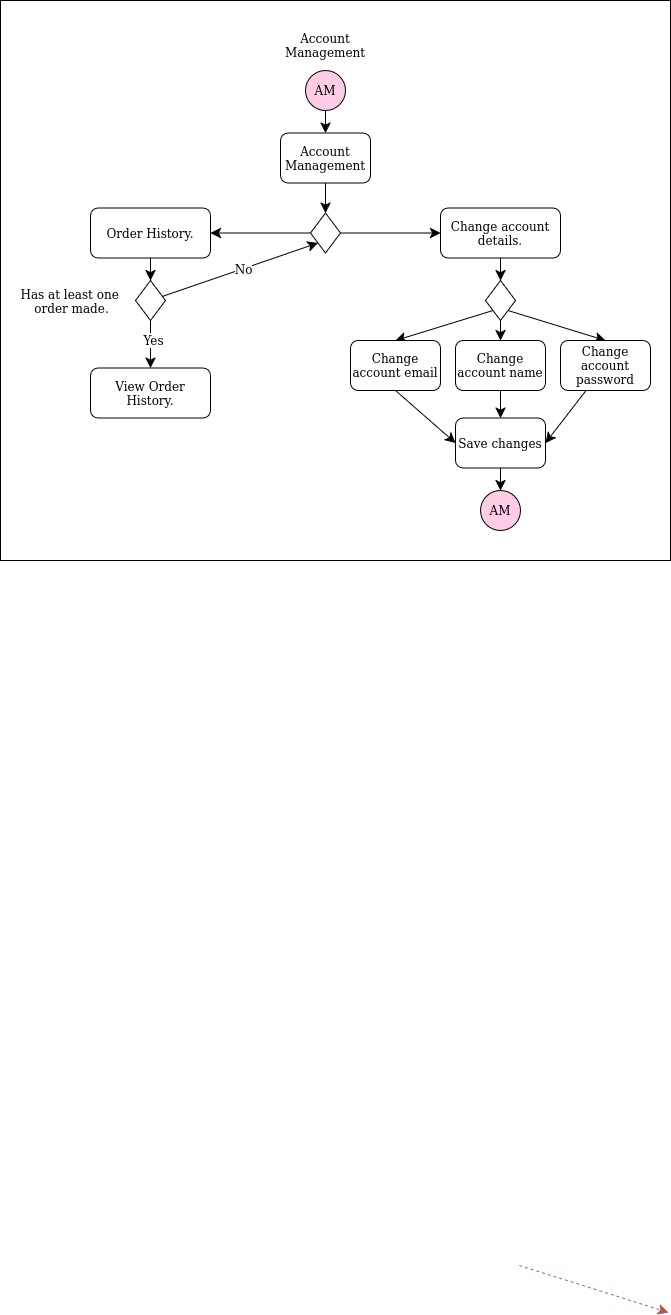

The diagram above was exported from draw.io. Its source (the exported page's mxGraphModel, read from the mxfile embedded in the PNG):
<mxGraphModel dx="952" dy="1108" grid="1" gridSize="10" guides="1" tooltips="1" connect="1" arrows="1" fold="1" page="1" pageScale="1" pageWidth="4681" pageHeight="3300" math="0" shadow="0">
  <root>
    <mxCell id="0" />
    <mxCell id="1" parent="0" />
    <mxCell id="bQOHjfnGkmlY5GaeAhft-666" value="" style="rounded=0;whiteSpace=wrap;html=1;" vertex="1" parent="1">
      <mxGeometry x="20" y="40" width="670" height="560" as="geometry" />
    </mxCell>
    <mxCell id="bQOHjfnGkmlY5GaeAhft-196" value="" style="endArrow=classic;dashed=1;html=1;rounded=0;fontSize=12;startSize=8;endSize=8;curved=1;entryX=0;entryY=0.5;entryDx=0;entryDy=0;exitX=1;exitY=0.5;exitDx=0;exitDy=0;startArrow=none;startFill=0;endFill=1;fillColor=#f8cecc;strokeColor=#b85450;" edge="1" parent="1" target="bQOHjfnGkmlY5GaeAhft-195">
      <mxGeometry width="50" height="50" relative="1" as="geometry">
        <mxPoint x="538.75" y="1305" as="sourcePoint" />
        <mxPoint x="688" y="1352" as="targetPoint" />
      </mxGeometry>
    </mxCell>
    <mxCell id="bQOHjfnGkmlY5GaeAhft-634" style="edgeStyle=none;curved=1;rounded=0;orthogonalLoop=1;jettySize=auto;html=1;entryX=0.5;entryY=0;entryDx=0;entryDy=0;fontSize=12;startSize=8;endSize=8;" edge="1" parent="1" source="bQOHjfnGkmlY5GaeAhft-635" target="bQOHjfnGkmlY5GaeAhft-638">
      <mxGeometry relative="1" as="geometry" />
    </mxCell>
    <mxCell id="bQOHjfnGkmlY5GaeAhft-635" value="Account Management" style="rounded=1;whiteSpace=wrap;html=1;" vertex="1" parent="1">
      <mxGeometry x="300" y="172.5" width="90" height="50" as="geometry" />
    </mxCell>
    <mxCell id="bQOHjfnGkmlY5GaeAhft-636" style="edgeStyle=none;curved=1;rounded=0;orthogonalLoop=1;jettySize=auto;html=1;fontSize=12;startSize=8;endSize=8;entryX=0;entryY=0.5;entryDx=0;entryDy=0;" edge="1" parent="1" source="bQOHjfnGkmlY5GaeAhft-638" target="bQOHjfnGkmlY5GaeAhft-640">
      <mxGeometry relative="1" as="geometry">
        <mxPoint x="450" y="273" as="targetPoint" />
      </mxGeometry>
    </mxCell>
    <mxCell id="bQOHjfnGkmlY5GaeAhft-637" style="edgeStyle=none;curved=1;rounded=0;orthogonalLoop=1;jettySize=auto;html=1;entryX=1;entryY=0.5;entryDx=0;entryDy=0;fontSize=12;startSize=8;endSize=8;" edge="1" parent="1" source="bQOHjfnGkmlY5GaeAhft-638" target="bQOHjfnGkmlY5GaeAhft-646">
      <mxGeometry relative="1" as="geometry" />
    </mxCell>
    <mxCell id="bQOHjfnGkmlY5GaeAhft-638" value="" style="rhombus;whiteSpace=wrap;html=1;" vertex="1" parent="1">
      <mxGeometry x="330" y="252.5" width="30" height="40" as="geometry" />
    </mxCell>
    <mxCell id="bQOHjfnGkmlY5GaeAhft-639" style="edgeStyle=none;curved=1;rounded=0;orthogonalLoop=1;jettySize=auto;html=1;exitX=0.5;exitY=1;exitDx=0;exitDy=0;entryX=0.5;entryY=0;entryDx=0;entryDy=0;fontSize=12;startSize=8;endSize=8;" edge="1" parent="1" source="bQOHjfnGkmlY5GaeAhft-640" target="bQOHjfnGkmlY5GaeAhft-644">
      <mxGeometry relative="1" as="geometry" />
    </mxCell>
    <mxCell id="bQOHjfnGkmlY5GaeAhft-640" value="Change account details." style="rounded=1;whiteSpace=wrap;html=1;" vertex="1" parent="1">
      <mxGeometry x="460" y="247.5" width="120" height="50" as="geometry" />
    </mxCell>
    <mxCell id="bQOHjfnGkmlY5GaeAhft-641" style="edgeStyle=none;curved=1;rounded=0;orthogonalLoop=1;jettySize=auto;html=1;exitX=0.5;exitY=1;exitDx=0;exitDy=0;entryX=0.5;entryY=0;entryDx=0;entryDy=0;fontSize=12;startSize=8;endSize=8;" edge="1" parent="1" source="bQOHjfnGkmlY5GaeAhft-644" target="bQOHjfnGkmlY5GaeAhft-655">
      <mxGeometry relative="1" as="geometry" />
    </mxCell>
    <mxCell id="bQOHjfnGkmlY5GaeAhft-642" style="edgeStyle=none;curved=1;rounded=0;orthogonalLoop=1;jettySize=auto;html=1;exitX=0;exitY=1;exitDx=0;exitDy=0;entryX=0.5;entryY=0;entryDx=0;entryDy=0;fontSize=12;startSize=8;endSize=8;" edge="1" parent="1" source="bQOHjfnGkmlY5GaeAhft-644" target="bQOHjfnGkmlY5GaeAhft-657">
      <mxGeometry relative="1" as="geometry" />
    </mxCell>
    <mxCell id="bQOHjfnGkmlY5GaeAhft-643" style="edgeStyle=none;curved=1;rounded=0;orthogonalLoop=1;jettySize=auto;html=1;exitX=1;exitY=1;exitDx=0;exitDy=0;entryX=0.5;entryY=0;entryDx=0;entryDy=0;fontSize=12;startSize=8;endSize=8;" edge="1" parent="1" source="bQOHjfnGkmlY5GaeAhft-644" target="bQOHjfnGkmlY5GaeAhft-659">
      <mxGeometry relative="1" as="geometry" />
    </mxCell>
    <mxCell id="bQOHjfnGkmlY5GaeAhft-644" value="" style="rhombus;whiteSpace=wrap;html=1;" vertex="1" parent="1">
      <mxGeometry x="505" y="320" width="30" height="40" as="geometry" />
    </mxCell>
    <mxCell id="bQOHjfnGkmlY5GaeAhft-645" style="edgeStyle=none;curved=1;rounded=0;orthogonalLoop=1;jettySize=auto;html=1;exitX=0.5;exitY=1;exitDx=0;exitDy=0;entryX=0.5;entryY=0;entryDx=0;entryDy=0;fontSize=12;startSize=8;endSize=8;" edge="1" parent="1" source="bQOHjfnGkmlY5GaeAhft-646" target="bQOHjfnGkmlY5GaeAhft-651">
      <mxGeometry relative="1" as="geometry" />
    </mxCell>
    <mxCell id="bQOHjfnGkmlY5GaeAhft-646" value="&lt;div&gt;Order History.&lt;/div&gt;" style="rounded=1;whiteSpace=wrap;html=1;" vertex="1" parent="1">
      <mxGeometry x="110" y="247.5" width="120" height="50" as="geometry" />
    </mxCell>
    <mxCell id="bQOHjfnGkmlY5GaeAhft-647" style="edgeStyle=none;curved=1;rounded=0;orthogonalLoop=1;jettySize=auto;html=1;entryX=0.5;entryY=0;entryDx=0;entryDy=0;fontSize=12;startSize=8;endSize=8;" edge="1" parent="1" source="bQOHjfnGkmlY5GaeAhft-651" target="bQOHjfnGkmlY5GaeAhft-653">
      <mxGeometry relative="1" as="geometry" />
    </mxCell>
    <mxCell id="bQOHjfnGkmlY5GaeAhft-648" value="Yes" style="edgeLabel;html=1;align=center;verticalAlign=middle;resizable=0;points=[];fontSize=12;" vertex="1" connectable="0" parent="bQOHjfnGkmlY5GaeAhft-647">
      <mxGeometry x="-0.2551" y="2" relative="1" as="geometry">
        <mxPoint y="1" as="offset" />
      </mxGeometry>
    </mxCell>
    <mxCell id="bQOHjfnGkmlY5GaeAhft-649" style="edgeStyle=none;curved=1;rounded=0;orthogonalLoop=1;jettySize=auto;html=1;entryX=0;entryY=1;entryDx=0;entryDy=0;fontSize=12;startSize=8;endSize=8;" edge="1" parent="1" source="bQOHjfnGkmlY5GaeAhft-651" target="bQOHjfnGkmlY5GaeAhft-638">
      <mxGeometry relative="1" as="geometry" />
    </mxCell>
    <mxCell id="bQOHjfnGkmlY5GaeAhft-650" value="No" style="edgeLabel;html=1;align=center;verticalAlign=middle;resizable=0;points=[];fontSize=12;" vertex="1" connectable="0" parent="bQOHjfnGkmlY5GaeAhft-649">
      <mxGeometry x="0.0195" relative="1" as="geometry">
        <mxPoint x="1" as="offset" />
      </mxGeometry>
    </mxCell>
    <mxCell id="bQOHjfnGkmlY5GaeAhft-651" value="" style="rhombus;whiteSpace=wrap;html=1;" vertex="1" parent="1">
      <mxGeometry x="155" y="320" width="30" height="40" as="geometry" />
    </mxCell>
    <mxCell id="bQOHjfnGkmlY5GaeAhft-652" value="&lt;div&gt;Has at least one&amp;nbsp;&lt;/div&gt;&lt;div&gt;order made.&lt;/div&gt;" style="edgeLabel;html=1;align=center;verticalAlign=middle;resizable=0;points=[];fontSize=12;labelBackgroundColor=none;" vertex="1" connectable="0" parent="1">
      <mxGeometry x="90" y="340" as="geometry" />
    </mxCell>
    <mxCell id="bQOHjfnGkmlY5GaeAhft-653" value="&lt;div&gt;View Order History.&lt;/div&gt;" style="rounded=1;whiteSpace=wrap;html=1;" vertex="1" parent="1">
      <mxGeometry x="110" y="407.5" width="120" height="50" as="geometry" />
    </mxCell>
    <mxCell id="bQOHjfnGkmlY5GaeAhft-654" style="edgeStyle=none;curved=1;rounded=0;orthogonalLoop=1;jettySize=auto;html=1;exitX=0.5;exitY=1;exitDx=0;exitDy=0;entryX=0.5;entryY=0;entryDx=0;entryDy=0;fontSize=12;startSize=8;endSize=8;" edge="1" parent="1" source="bQOHjfnGkmlY5GaeAhft-655" target="bQOHjfnGkmlY5GaeAhft-661">
      <mxGeometry relative="1" as="geometry" />
    </mxCell>
    <mxCell id="bQOHjfnGkmlY5GaeAhft-655" value="Change account name" style="rounded=1;whiteSpace=wrap;html=1;" vertex="1" parent="1">
      <mxGeometry x="475" y="380" width="90" height="50" as="geometry" />
    </mxCell>
    <mxCell id="bQOHjfnGkmlY5GaeAhft-656" style="edgeStyle=none;curved=1;rounded=0;orthogonalLoop=1;jettySize=auto;html=1;exitX=0.5;exitY=1;exitDx=0;exitDy=0;entryX=0;entryY=0.5;entryDx=0;entryDy=0;fontSize=12;startSize=8;endSize=8;" edge="1" parent="1" source="bQOHjfnGkmlY5GaeAhft-657" target="bQOHjfnGkmlY5GaeAhft-661">
      <mxGeometry relative="1" as="geometry" />
    </mxCell>
    <mxCell id="bQOHjfnGkmlY5GaeAhft-657" value="Change account email" style="rounded=1;whiteSpace=wrap;html=1;" vertex="1" parent="1">
      <mxGeometry x="370" y="380" width="90" height="50" as="geometry" />
    </mxCell>
    <mxCell id="bQOHjfnGkmlY5GaeAhft-658" style="edgeStyle=none;curved=1;rounded=0;orthogonalLoop=1;jettySize=auto;html=1;entryX=1;entryY=0.5;entryDx=0;entryDy=0;fontSize=12;startSize=8;endSize=8;" edge="1" parent="1" source="bQOHjfnGkmlY5GaeAhft-659" target="bQOHjfnGkmlY5GaeAhft-661">
      <mxGeometry relative="1" as="geometry" />
    </mxCell>
    <mxCell id="bQOHjfnGkmlY5GaeAhft-659" value="Change account password" style="rounded=1;whiteSpace=wrap;html=1;" vertex="1" parent="1">
      <mxGeometry x="580" y="380" width="90" height="50" as="geometry" />
    </mxCell>
    <mxCell id="bQOHjfnGkmlY5GaeAhft-660" style="edgeStyle=none;curved=1;rounded=0;orthogonalLoop=1;jettySize=auto;html=1;exitX=0.5;exitY=1;exitDx=0;exitDy=0;entryX=0.5;entryY=0;entryDx=0;entryDy=0;fontSize=12;startSize=8;endSize=8;" edge="1" parent="1" source="bQOHjfnGkmlY5GaeAhft-661" target="bQOHjfnGkmlY5GaeAhft-664">
      <mxGeometry relative="1" as="geometry" />
    </mxCell>
    <mxCell id="bQOHjfnGkmlY5GaeAhft-661" value="Save changes" style="rounded=1;whiteSpace=wrap;html=1;" vertex="1" parent="1">
      <mxGeometry x="475" y="457.5" width="90" height="50" as="geometry" />
    </mxCell>
    <mxCell id="bQOHjfnGkmlY5GaeAhft-662" style="edgeStyle=none;curved=1;rounded=0;orthogonalLoop=1;jettySize=auto;html=1;exitX=0.5;exitY=1;exitDx=0;exitDy=0;entryX=0.5;entryY=0;entryDx=0;entryDy=0;fontSize=12;startSize=8;endSize=8;" edge="1" parent="1" source="bQOHjfnGkmlY5GaeAhft-663" target="bQOHjfnGkmlY5GaeAhft-635">
      <mxGeometry relative="1" as="geometry" />
    </mxCell>
    <mxCell id="bQOHjfnGkmlY5GaeAhft-663" value="AM" style="ellipse;whiteSpace=wrap;html=1;aspect=fixed;fillColor=#FFCCE6;strokeColor=default;fontColor=#000000;" vertex="1" parent="1">
      <mxGeometry x="325" y="110" width="40" height="40" as="geometry" />
    </mxCell>
    <mxCell id="bQOHjfnGkmlY5GaeAhft-664" value="AM" style="ellipse;whiteSpace=wrap;html=1;aspect=fixed;fillColor=#FFCCE6;strokeColor=default;fontColor=#000000;" vertex="1" parent="1">
      <mxGeometry x="500" y="530" width="40" height="40" as="geometry" />
    </mxCell>
    <mxCell id="bQOHjfnGkmlY5GaeAhft-665" value="Account Management" style="text;html=1;align=center;verticalAlign=middle;whiteSpace=wrap;rounded=0;" vertex="1" parent="1">
      <mxGeometry x="315" y="70" width="60" height="30" as="geometry" />
    </mxCell>
  </root>
</mxGraphModel>